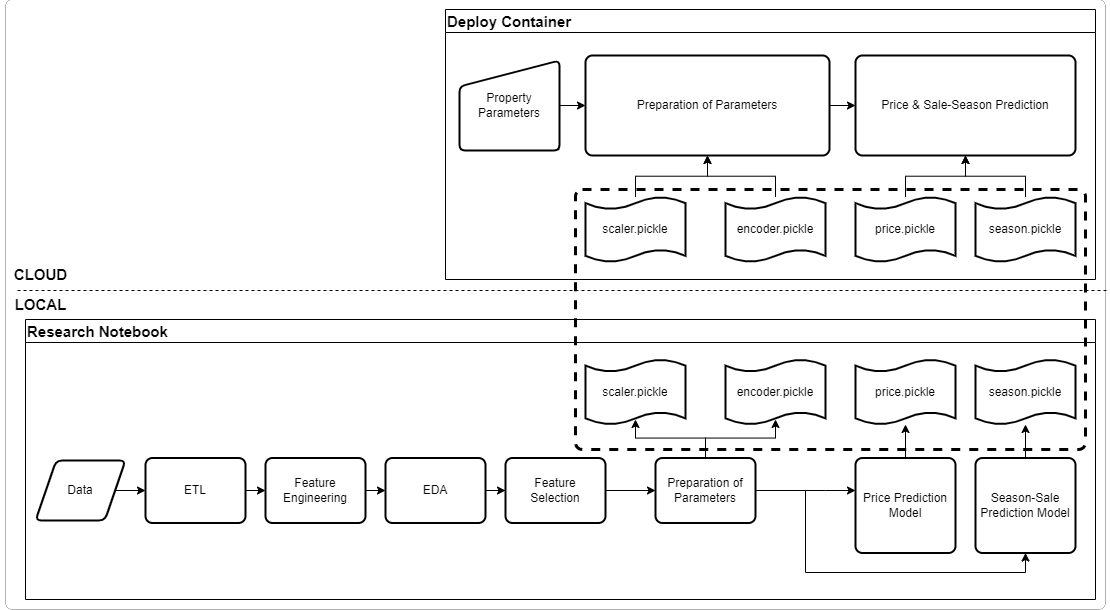

The diagram above was exported from draw.io. Its source (the exported page's mxGraphModel, read from the mxfile embedded in the PNG):
<mxGraphModel dx="2310" dy="1985" grid="1" gridSize="10" guides="1" tooltips="1" connect="1" arrows="1" fold="1" page="1" pageScale="1" pageWidth="827" pageHeight="1169" math="0" shadow="0">
  <root>
    <mxCell id="0" />
    <mxCell id="1" parent="0" />
    <mxCell id="N1euSK5lohQKAFoDYzJ6-1" value="Research Notebook" style="swimlane;align=left;fontSize=15;" vertex="1" parent="1">
      <mxGeometry x="-20" y="310" width="1070" height="280" as="geometry" />
    </mxCell>
    <mxCell id="N1euSK5lohQKAFoDYzJ6-16" style="edgeStyle=orthogonalEdgeStyle;rounded=0;orthogonalLoop=1;jettySize=auto;html=1;exitX=1;exitY=0.5;exitDx=0;exitDy=0;entryX=0;entryY=0.5;entryDx=0;entryDy=0;" edge="1" parent="N1euSK5lohQKAFoDYzJ6-1" source="N1euSK5lohQKAFoDYzJ6-2" target="N1euSK5lohQKAFoDYzJ6-3">
      <mxGeometry relative="1" as="geometry" />
    </mxCell>
    <mxCell id="N1euSK5lohQKAFoDYzJ6-2" value="Data" style="shape=parallelogram;html=1;strokeWidth=2;perimeter=parallelogramPerimeter;whiteSpace=wrap;rounded=1;arcSize=12;size=0.23;" vertex="1" parent="N1euSK5lohQKAFoDYzJ6-1">
      <mxGeometry x="10" y="141" width="90" height="60" as="geometry" />
    </mxCell>
    <mxCell id="N1euSK5lohQKAFoDYzJ6-17" style="edgeStyle=orthogonalEdgeStyle;rounded=0;orthogonalLoop=1;jettySize=auto;html=1;exitX=1;exitY=0.5;exitDx=0;exitDy=0;entryX=0;entryY=0.5;entryDx=0;entryDy=0;" edge="1" parent="N1euSK5lohQKAFoDYzJ6-1" source="N1euSK5lohQKAFoDYzJ6-3" target="N1euSK5lohQKAFoDYzJ6-4">
      <mxGeometry relative="1" as="geometry" />
    </mxCell>
    <mxCell id="N1euSK5lohQKAFoDYzJ6-3" value="ETL" style="rounded=1;whiteSpace=wrap;html=1;absoluteArcSize=1;arcSize=14;strokeWidth=2;" vertex="1" parent="N1euSK5lohQKAFoDYzJ6-1">
      <mxGeometry x="120" y="138.5" width="100" height="65" as="geometry" />
    </mxCell>
    <mxCell id="N1euSK5lohQKAFoDYzJ6-18" style="edgeStyle=orthogonalEdgeStyle;rounded=0;orthogonalLoop=1;jettySize=auto;html=1;exitX=1;exitY=0.5;exitDx=0;exitDy=0;entryX=0;entryY=0.5;entryDx=0;entryDy=0;" edge="1" parent="N1euSK5lohQKAFoDYzJ6-1" source="N1euSK5lohQKAFoDYzJ6-4" target="N1euSK5lohQKAFoDYzJ6-5">
      <mxGeometry relative="1" as="geometry" />
    </mxCell>
    <mxCell id="N1euSK5lohQKAFoDYzJ6-4" value="Feature Engineering" style="rounded=1;whiteSpace=wrap;html=1;absoluteArcSize=1;arcSize=14;strokeWidth=2;" vertex="1" parent="N1euSK5lohQKAFoDYzJ6-1">
      <mxGeometry x="240" y="138.5" width="100" height="65" as="geometry" />
    </mxCell>
    <mxCell id="N1euSK5lohQKAFoDYzJ6-19" value="" style="edgeStyle=orthogonalEdgeStyle;rounded=0;orthogonalLoop=1;jettySize=auto;html=1;" edge="1" parent="N1euSK5lohQKAFoDYzJ6-1" source="N1euSK5lohQKAFoDYzJ6-5" target="N1euSK5lohQKAFoDYzJ6-9">
      <mxGeometry relative="1" as="geometry" />
    </mxCell>
    <mxCell id="N1euSK5lohQKAFoDYzJ6-5" value="EDA" style="rounded=1;whiteSpace=wrap;html=1;absoluteArcSize=1;arcSize=14;strokeWidth=2;" vertex="1" parent="N1euSK5lohQKAFoDYzJ6-1">
      <mxGeometry x="360" y="138.5" width="100" height="65" as="geometry" />
    </mxCell>
    <mxCell id="N1euSK5lohQKAFoDYzJ6-41" value="" style="edgeStyle=orthogonalEdgeStyle;rounded=0;orthogonalLoop=1;jettySize=auto;html=1;" edge="1" parent="N1euSK5lohQKAFoDYzJ6-1" source="N1euSK5lohQKAFoDYzJ6-8" target="N1euSK5lohQKAFoDYzJ6-12">
      <mxGeometry relative="1" as="geometry">
        <Array as="points">
          <mxPoint x="800" y="171" />
          <mxPoint x="800" y="171" />
        </Array>
      </mxGeometry>
    </mxCell>
    <mxCell id="N1euSK5lohQKAFoDYzJ6-42" style="edgeStyle=orthogonalEdgeStyle;rounded=0;orthogonalLoop=1;jettySize=auto;html=1;exitX=1;exitY=0.5;exitDx=0;exitDy=0;entryX=0.5;entryY=1;entryDx=0;entryDy=0;" edge="1" parent="N1euSK5lohQKAFoDYzJ6-1" source="N1euSK5lohQKAFoDYzJ6-8" target="N1euSK5lohQKAFoDYzJ6-13">
      <mxGeometry relative="1" as="geometry">
        <Array as="points">
          <mxPoint x="780" y="171" />
          <mxPoint x="780" y="253" />
          <mxPoint x="1000" y="253" />
        </Array>
      </mxGeometry>
    </mxCell>
    <mxCell id="N1euSK5lohQKAFoDYzJ6-46" style="edgeStyle=orthogonalEdgeStyle;rounded=0;orthogonalLoop=1;jettySize=auto;html=1;exitX=0.5;exitY=0;exitDx=0;exitDy=0;entryX=0.5;entryY=0.923;entryDx=0;entryDy=0;entryPerimeter=0;" edge="1" parent="N1euSK5lohQKAFoDYzJ6-1" source="N1euSK5lohQKAFoDYzJ6-8" target="N1euSK5lohQKAFoDYzJ6-11">
      <mxGeometry relative="1" as="geometry" />
    </mxCell>
    <mxCell id="N1euSK5lohQKAFoDYzJ6-47" style="edgeStyle=orthogonalEdgeStyle;rounded=0;orthogonalLoop=1;jettySize=auto;html=1;exitX=0.5;exitY=0;exitDx=0;exitDy=0;entryX=0.5;entryY=0.923;entryDx=0;entryDy=0;entryPerimeter=0;" edge="1" parent="N1euSK5lohQKAFoDYzJ6-1" source="N1euSK5lohQKAFoDYzJ6-8" target="N1euSK5lohQKAFoDYzJ6-7">
      <mxGeometry relative="1" as="geometry" />
    </mxCell>
    <mxCell id="N1euSK5lohQKAFoDYzJ6-8" value="Preparation of Parameters" style="rounded=1;whiteSpace=wrap;html=1;absoluteArcSize=1;arcSize=14;strokeWidth=2;" vertex="1" parent="N1euSK5lohQKAFoDYzJ6-1">
      <mxGeometry x="630" y="138.5" width="100" height="65" as="geometry" />
    </mxCell>
    <mxCell id="N1euSK5lohQKAFoDYzJ6-20" value="" style="edgeStyle=orthogonalEdgeStyle;rounded=0;orthogonalLoop=1;jettySize=auto;html=1;" edge="1" parent="N1euSK5lohQKAFoDYzJ6-1" source="N1euSK5lohQKAFoDYzJ6-9" target="N1euSK5lohQKAFoDYzJ6-8">
      <mxGeometry relative="1" as="geometry" />
    </mxCell>
    <mxCell id="N1euSK5lohQKAFoDYzJ6-9" value="Feature&lt;br&gt;Selection" style="rounded=1;whiteSpace=wrap;html=1;absoluteArcSize=1;arcSize=14;strokeWidth=2;" vertex="1" parent="N1euSK5lohQKAFoDYzJ6-1">
      <mxGeometry x="480" y="138.5" width="100" height="65" as="geometry" />
    </mxCell>
    <mxCell id="N1euSK5lohQKAFoDYzJ6-43" value="" style="edgeStyle=orthogonalEdgeStyle;rounded=0;orthogonalLoop=1;jettySize=auto;html=1;" edge="1" parent="N1euSK5lohQKAFoDYzJ6-1" source="N1euSK5lohQKAFoDYzJ6-12" target="N1euSK5lohQKAFoDYzJ6-10">
      <mxGeometry relative="1" as="geometry" />
    </mxCell>
    <mxCell id="N1euSK5lohQKAFoDYzJ6-12" value="Price Prediction Model" style="rounded=1;whiteSpace=wrap;html=1;absoluteArcSize=1;arcSize=14;strokeWidth=2;" vertex="1" parent="N1euSK5lohQKAFoDYzJ6-1">
      <mxGeometry x="830" y="138.5" width="100" height="95" as="geometry" />
    </mxCell>
    <mxCell id="N1euSK5lohQKAFoDYzJ6-44" value="" style="edgeStyle=orthogonalEdgeStyle;rounded=0;orthogonalLoop=1;jettySize=auto;html=1;" edge="1" parent="N1euSK5lohQKAFoDYzJ6-1" source="N1euSK5lohQKAFoDYzJ6-13" target="N1euSK5lohQKAFoDYzJ6-6">
      <mxGeometry relative="1" as="geometry" />
    </mxCell>
    <mxCell id="N1euSK5lohQKAFoDYzJ6-13" value="Season-Sale Prediction Model" style="rounded=1;whiteSpace=wrap;html=1;absoluteArcSize=1;arcSize=14;strokeWidth=2;" vertex="1" parent="N1euSK5lohQKAFoDYzJ6-1">
      <mxGeometry x="950" y="138.5" width="100" height="95" as="geometry" />
    </mxCell>
    <mxCell id="N1euSK5lohQKAFoDYzJ6-11" value="scaler.pickle" style="shape=tape;whiteSpace=wrap;html=1;strokeWidth=2;size=0.19" vertex="1" parent="N1euSK5lohQKAFoDYzJ6-1">
      <mxGeometry x="560" y="40" width="100" height="65" as="geometry" />
    </mxCell>
    <mxCell id="N1euSK5lohQKAFoDYzJ6-7" value="encoder.pickle" style="shape=tape;whiteSpace=wrap;html=1;strokeWidth=2;size=0.19" vertex="1" parent="N1euSK5lohQKAFoDYzJ6-1">
      <mxGeometry x="700" y="40" width="100" height="65" as="geometry" />
    </mxCell>
    <mxCell id="N1euSK5lohQKAFoDYzJ6-6" value="season.pickle" style="shape=tape;whiteSpace=wrap;html=1;strokeWidth=2;size=0.19" vertex="1" parent="N1euSK5lohQKAFoDYzJ6-1">
      <mxGeometry x="950" y="40" width="100" height="65" as="geometry" />
    </mxCell>
    <mxCell id="N1euSK5lohQKAFoDYzJ6-10" value="price.pickle" style="shape=tape;whiteSpace=wrap;html=1;strokeWidth=2;size=0.19" vertex="1" parent="N1euSK5lohQKAFoDYzJ6-1">
      <mxGeometry x="830" y="40" width="100" height="65" as="geometry" />
    </mxCell>
    <mxCell id="N1euSK5lohQKAFoDYzJ6-32" value="Deploy Container" style="swimlane;startSize=23;align=left;fontSize=15;" vertex="1" parent="1">
      <mxGeometry x="400" width="650" height="270" as="geometry" />
    </mxCell>
    <mxCell id="N1euSK5lohQKAFoDYzJ6-53" value="" style="edgeStyle=orthogonalEdgeStyle;rounded=0;orthogonalLoop=1;jettySize=auto;html=1;" edge="1" parent="N1euSK5lohQKAFoDYzJ6-32" source="N1euSK5lohQKAFoDYzJ6-35" target="N1euSK5lohQKAFoDYzJ6-36">
      <mxGeometry relative="1" as="geometry" />
    </mxCell>
    <mxCell id="N1euSK5lohQKAFoDYzJ6-35" value="Property&lt;br&gt;Parameters" style="html=1;strokeWidth=2;shape=manualInput;whiteSpace=wrap;rounded=1;size=26;arcSize=11;" vertex="1" parent="N1euSK5lohQKAFoDYzJ6-32">
      <mxGeometry x="14" y="51" width="100" height="90" as="geometry" />
    </mxCell>
    <mxCell id="N1euSK5lohQKAFoDYzJ6-54" value="" style="edgeStyle=orthogonalEdgeStyle;rounded=0;orthogonalLoop=1;jettySize=auto;html=1;" edge="1" parent="N1euSK5lohQKAFoDYzJ6-32" source="N1euSK5lohQKAFoDYzJ6-36" target="N1euSK5lohQKAFoDYzJ6-52">
      <mxGeometry relative="1" as="geometry" />
    </mxCell>
    <mxCell id="N1euSK5lohQKAFoDYzJ6-36" value="Preparation of Parameters" style="rounded=1;whiteSpace=wrap;html=1;absoluteArcSize=1;arcSize=14;strokeWidth=2;" vertex="1" parent="N1euSK5lohQKAFoDYzJ6-32">
      <mxGeometry x="140" y="46" width="244" height="100" as="geometry" />
    </mxCell>
    <mxCell id="N1euSK5lohQKAFoDYzJ6-60" value="" style="edgeStyle=orthogonalEdgeStyle;rounded=0;orthogonalLoop=1;jettySize=auto;html=1;" edge="1" parent="N1euSK5lohQKAFoDYzJ6-32" source="N1euSK5lohQKAFoDYzJ6-48" target="N1euSK5lohQKAFoDYzJ6-36">
      <mxGeometry relative="1" as="geometry" />
    </mxCell>
    <mxCell id="N1euSK5lohQKAFoDYzJ6-48" value="scaler.pickle" style="shape=tape;whiteSpace=wrap;html=1;strokeWidth=2;size=0.19" vertex="1" parent="N1euSK5lohQKAFoDYzJ6-32">
      <mxGeometry x="140" y="187.5" width="100" height="65" as="geometry" />
    </mxCell>
    <mxCell id="N1euSK5lohQKAFoDYzJ6-61" value="" style="edgeStyle=orthogonalEdgeStyle;rounded=0;orthogonalLoop=1;jettySize=auto;html=1;" edge="1" parent="N1euSK5lohQKAFoDYzJ6-32" source="N1euSK5lohQKAFoDYzJ6-49" target="N1euSK5lohQKAFoDYzJ6-36">
      <mxGeometry relative="1" as="geometry" />
    </mxCell>
    <mxCell id="N1euSK5lohQKAFoDYzJ6-49" value="encoder.pickle" style="shape=tape;whiteSpace=wrap;html=1;strokeWidth=2;size=0.19" vertex="1" parent="N1euSK5lohQKAFoDYzJ6-32">
      <mxGeometry x="280" y="187.5" width="100" height="65" as="geometry" />
    </mxCell>
    <mxCell id="N1euSK5lohQKAFoDYzJ6-58" value="" style="edgeStyle=orthogonalEdgeStyle;rounded=0;orthogonalLoop=1;jettySize=auto;html=1;" edge="1" parent="N1euSK5lohQKAFoDYzJ6-32" source="N1euSK5lohQKAFoDYzJ6-50" target="N1euSK5lohQKAFoDYzJ6-52">
      <mxGeometry relative="1" as="geometry" />
    </mxCell>
    <mxCell id="N1euSK5lohQKAFoDYzJ6-50" value="season.pickle" style="shape=tape;whiteSpace=wrap;html=1;strokeWidth=2;size=0.19" vertex="1" parent="N1euSK5lohQKAFoDYzJ6-32">
      <mxGeometry x="530" y="187.5" width="100" height="65" as="geometry" />
    </mxCell>
    <mxCell id="N1euSK5lohQKAFoDYzJ6-57" value="" style="edgeStyle=orthogonalEdgeStyle;rounded=0;orthogonalLoop=1;jettySize=auto;html=1;" edge="1" parent="N1euSK5lohQKAFoDYzJ6-32" source="N1euSK5lohQKAFoDYzJ6-51" target="N1euSK5lohQKAFoDYzJ6-52">
      <mxGeometry relative="1" as="geometry" />
    </mxCell>
    <mxCell id="N1euSK5lohQKAFoDYzJ6-51" value="price.pickle" style="shape=tape;whiteSpace=wrap;html=1;strokeWidth=2;size=0.19" vertex="1" parent="N1euSK5lohQKAFoDYzJ6-32">
      <mxGeometry x="410" y="187.5" width="100" height="65" as="geometry" />
    </mxCell>
    <mxCell id="N1euSK5lohQKAFoDYzJ6-52" value="Price &amp;amp; Sale-Season Prediction" style="rounded=1;whiteSpace=wrap;html=1;absoluteArcSize=1;arcSize=14;strokeWidth=2;" vertex="1" parent="N1euSK5lohQKAFoDYzJ6-32">
      <mxGeometry x="410" y="46" width="220" height="100" as="geometry" />
    </mxCell>
    <mxCell id="N1euSK5lohQKAFoDYzJ6-63" value="" style="rounded=1;whiteSpace=wrap;html=1;absoluteArcSize=1;arcSize=14;strokeWidth=3;fillColor=none;dashed=1;" vertex="1" parent="1">
      <mxGeometry x="530" y="180" width="510" height="260" as="geometry" />
    </mxCell>
    <mxCell id="N1euSK5lohQKAFoDYzJ6-65" value="" style="endArrow=none;dashed=1;html=1;rounded=0;fontSize=15;" edge="1" parent="1">
      <mxGeometry width="50" height="50" relative="1" as="geometry">
        <mxPoint x="-28" y="281" as="sourcePoint" />
        <mxPoint x="1062" y="281" as="targetPoint" />
      </mxGeometry>
    </mxCell>
    <mxCell id="N1euSK5lohQKAFoDYzJ6-66" value="&lt;b&gt;LOCAL&lt;/b&gt;" style="text;html=1;align=center;verticalAlign=middle;resizable=0;points=[];autosize=1;strokeColor=none;fillColor=none;fontSize=15;" vertex="1" parent="1">
      <mxGeometry x="-45" y="280" width="80" height="30" as="geometry" />
    </mxCell>
    <mxCell id="N1euSK5lohQKAFoDYzJ6-67" value="&lt;b&gt;CLOUD&lt;/b&gt;" style="text;html=1;align=center;verticalAlign=middle;resizable=0;points=[];autosize=1;strokeColor=none;fillColor=none;fontSize=15;" vertex="1" parent="1">
      <mxGeometry x="-45" y="250" width="80" height="30" as="geometry" />
    </mxCell>
    <mxCell id="N1euSK5lohQKAFoDYzJ6-70" value="" style="rounded=1;whiteSpace=wrap;html=1;absoluteArcSize=1;arcSize=14;strokeWidth=0;fillColor=none;" vertex="1" parent="1">
      <mxGeometry x="-40" y="-10" width="1100" height="610" as="geometry" />
    </mxCell>
  </root>
</mxGraphModel>